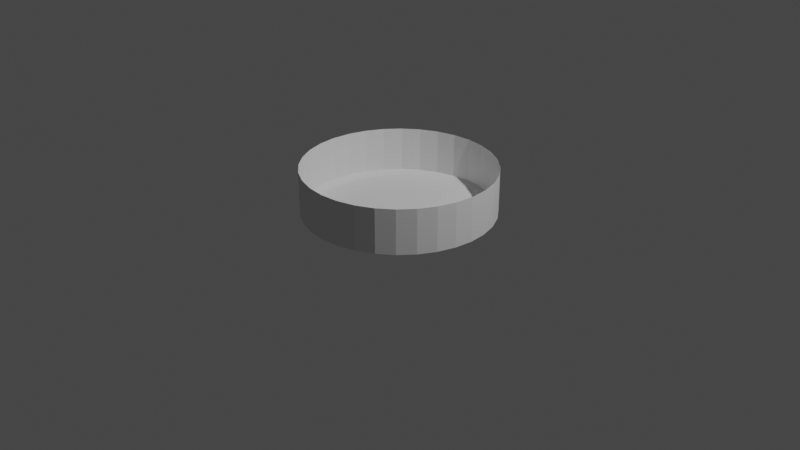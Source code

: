 # Source: FoodBowl.blend  (saved by Blender 2.82.7; exported with 4.5.12 LTS)
import bpy
from mathutils import Matrix  # noqa: F401  (used for matrix-valued properties, if any)

bpy.ops.wm.read_factory_settings(use_empty=True)
scene = bpy.context.scene
scene.name = 'Scene'

# ---- collections
col_collection = bpy.data.collections.new('Collection'); scene.collection.children.link(col_collection)

# ---- world
world_world = bpy.data.worlds.new('World'); scene.world = world_world
world_world.use_nodes = True; world_world.node_tree.nodes.clear()
_N = world_world.node_tree.nodes; _L = world_world.node_tree.links
n0 = _N.new('ShaderNodeOutputWorld'); n0.name = 'World Output'; n0.location = (300, 300)
n1 = _N.new('ShaderNodeBackground'); n1.name = 'Background'; n1.location = (10, 300)
n1.inputs[0].default_value = (0.05088, 0.05088, 0.05088, 1.0)
_L.new(n1.outputs[0], n0.inputs[0])
n0.is_active_output = True
world_world.color = (0.05088, 0.05088, 0.05088)
world_world.use_sun_shadow = False
world_world.sun_shadow_jitter_overblur = 0.0

# ---- cameras
cam_camera = bpy.data.cameras.new('Camera')
cam_camera.clip_end = 100.0
cam_camera.ortho_scale = 7.314

# ---- lights
light_light = bpy.data.lights.new('Light', 'POINT')
light_light.transmission_factor = 0.0
light_light.energy = 1000.0
light_light.shadow_soft_size = 0.1
light_light.shadow_maximum_resolution = 0.006
light_light.use_absolute_resolution = True

# ---- meshes
me_cylinder = bpy.data.meshes.new('Cylinder')
me_cylinder.from_pydata([(0.0, 1.0, 1.0), (0.1951, 0.9808, 1.0), (0.3827, 0.9239, 1.0), (0.5556, 0.8315, 1.0), (0.7071, 0.7071, 1.0), (0.8315, 0.5556, 1.0), (0.9239, 0.3827, 1.0), (0.9808, 0.1951, 1.0), (1.0, 7.55e-08, 1.0), (0.9808, -0.1951, 1.0), (0.9239, -0.3827, 1.0), (0.8315, -0.5556, 1.0), (0.7071, -0.7071, 1.0), (0.5556, -0.8315, 1.0), (0.3827, -0.9239, 1.0), (0.1951, -0.9808, 1.0), (-3.258e-07, -1.0, 1.0), (-0.1951, -0.9808, 1.0), (-0.3827, -0.9239, 1.0), (-0.5556, -0.8315, 1.0), (-0.7071, -0.7071, 1.0), (-0.8315, -0.5556, 1.0), (-0.9239, -0.3827, 1.0), (-0.9808, -0.1951, 1.0), (-1.0, 9.656e-07, 1.0), (-0.9808, 0.1951, 1.0), (-0.9239, 0.3827, 1.0), (-0.8315, 0.5556, 1.0), (-0.7071, 0.7071, 1.0), (-0.5556, 0.8315, 1.0), (-0.3827, 0.9239, 1.0), (-0.1951, 0.9808, 1.0), (-7.916e-08, 0.8961, -1.0), (0.0, 1.0, -0.8966), (0.1748, 0.8789, -1.0), (0.1951, 0.9808, -0.8966), (0.3429, 0.8279, -1.0), (0.3827, 0.9239, -0.8966), (0.4979, 0.7451, -1.0), (0.5556, 0.8315, -0.8966), (0.6336, 0.6336, -1.0), (0.7071, 0.7071, -0.8966), (0.7451, 0.4979, -1.0), (0.8315, 0.5556, -0.8966), (0.8279, 0.3429, -1.0), (0.9239, 0.3827, -0.8966), (0.8789, 0.1748, -1.0), (0.9808, 0.1951, -0.8966), (0.8961, 4.377e-08, -1.0), (1.0, 7.55e-08, -0.8966), (0.8789, -0.1748, -1.0), (0.9808, -0.1951, -0.8966), (0.8279, -0.3429, -1.0), (0.9239, -0.3827, -0.8966), (0.7451, -0.4979, -1.0), (0.8315, -0.5556, -0.8966), (0.6336, -0.6336, -1.0), (0.7071, -0.7071, -0.8966), (0.4979, -0.7451, -1.0), (0.5556, -0.8315, -0.8966), (0.3429, -0.8279, -1.0), (0.3827, -0.9239, -0.8966), (0.1748, -0.8789, -1.0), (0.1951, -0.9808, -0.8966), (-2.617e-07, -0.8961, -1.0), (-3.258e-07, -1.0, -0.8966), (-0.1748, -0.8789, -1.0), (-0.1951, -0.9808, -0.8966), (-0.3429, -0.8279, -1.0), (-0.3827, -0.9239, -0.8966), (-0.4979, -0.7451, -1.0), (-0.5556, -0.8315, -0.8966), (-0.6336, -0.6336, -1.0), (-0.7071, -0.7071, -0.8966), (-0.7451, -0.4979, -1.0), (-0.8315, -0.5556, -0.8966), (-0.8279, -0.3429, -1.0), (-0.9239, -0.3827, -0.8966), (-0.8789, -0.1748, -1.0), (-0.9808, -0.1951, -0.8966), (-0.8961, 7.767e-07, -1.0), (-1.0, 9.656e-07, -0.8966), (-0.8789, 0.1748, -1.0), (-0.9808, 0.1951, -0.8966), (-0.8279, 0.3429, -1.0), (-0.9239, 0.3827, -0.8966), (-0.7451, 0.4979, -1.0), (-0.8315, 0.5556, -0.8966), (-0.6336, 0.6336, -1.0), (-0.7071, 0.7071, -0.8966), (-0.4979, 0.7451, -1.0), (-0.5556, 0.8315, -0.8966), (-0.3429, 0.8279, -1.0), (-0.3827, 0.9239, -0.8966), (-0.1748, 0.8789, -1.0), (-0.1951, 0.9808, -0.8966)], [], [(95, 31, 0, 33), (37, 2, 3, 39), (39, 3, 4, 41), (41, 4, 5, 43), (43, 5, 6, 45), (45, 6, 7, 47), (47, 7, 8, 49), (49, 8, 9, 51), (51, 9, 10, 53), (53, 10, 11, 55), (55, 11, 12, 57), (57, 12, 13, 59), (59, 13, 14, 61), (61, 14, 15, 63), (63, 15, 16, 65), (65, 16, 17, 67), (67, 17, 18, 69), (69, 18, 19, 71), (71, 19, 20, 73), (73, 20, 21, 75), (75, 21, 22, 77), (77, 22, 23, 79), (79, 23, 24, 81), (81, 24, 25, 83), (83, 25, 26, 85), (85, 26, 27, 87), (87, 27, 28, 89), (89, 28, 29, 91), (91, 29, 30, 93), (93, 30, 31, 95), (35, 1, 2, 37), (33, 0, 1, 35), (33, 35, 34, 32), (35, 37, 36, 34), (37, 39, 38, 36), (39, 41, 40, 38), (41, 43, 42, 40), (43, 45, 44, 42), (45, 47, 46, 44), (47, 49, 48, 46), (49, 51, 50, 48), (51, 53, 52, 50), (53, 55, 54, 52), (55, 57, 56, 54), (57, 59, 58, 56), (59, 61, 60, 58), (61, 63, 62, 60), (63, 65, 64, 62), (65, 67, 66, 64), (67, 69, 68, 66), (69, 71, 70, 68), (71, 73, 72, 70), (73, 75, 74, 72), (75, 77, 76, 74), (77, 79, 78, 76), (79, 81, 80, 78), (81, 83, 82, 80), (83, 85, 84, 82), (85, 87, 86, 84), (87, 89, 88, 86), (89, 91, 90, 88), (91, 93, 92, 90), (93, 95, 94, 92), (95, 33, 32, 94), (32, 34, 36, 38, 40, 42, 44, 46, 48, 50, 52, 54, 56, 58, 60, 62, 64, 66, 68, 70, 72, 74, 76, 78, 80, 82, 84, 86, 88, 90, 92, 94)])
_uv = me_cylinder.uv_layers.new(name='UVMap')
_uv.uv.foreach_set('vector', [0.03125, 0.5258, 0.03125, 1.0, 0.0, 1.0, 0.0, 0.5258, 0.9375, 0.5258, 0.9375, 1.0, 0.9062, 1.0, 0.9062, 0.5258, 0.9062, 0.5258, 0.9062, 1.0, 0.875, 1.0, 0.875, 0.5258, 0.875, 0.5258, 0.875, 1.0, 0.8438, 1.0, 0.8438, 0.5258, 0.8438, 0.5258, 0.8438, 1.0, 0.8125, 1.0, 0.8125, 0.5258, 0.8125, 0.5258, 0.8125, 1.0, 0.7812, 1.0, 0.7812, 0.5258, 0.7813, 0.5258, 0.7812, 1.0, 0.75, 1.0, 0.75, 0.5258, 0.75, 0.5258, 0.75, 1.0, 0.7188, 1.0, 0.7188, 0.5258, 0.7188, 0.5258, 0.7188, 1.0, 0.6875, 1.0, 0.6875, 0.5258, 0.6875, 0.5258, 0.6875, 1.0, 0.6562, 1.0, 0.6562, 0.5258, 0.6563, 0.5258, 0.6562, 1.0, 0.625, 1.0, 0.625, 0.5258, 0.625, 0.5258, 0.625, 1.0, 0.5938, 1.0, 0.5938, 0.5258, 0.5938, 0.5258, 0.5938, 1.0, 0.5625, 1.0, 0.5625, 0.5258, 0.5625, 0.5258, 0.5625, 1.0, 0.5312, 1.0, 0.5312, 0.5258, 0.5312, 0.5258, 0.5312, 1.0, 0.5, 1.0, 0.5, 0.5258, 0.5, 0.5258, 0.5, 1.0, 0.4688, 1.0, 0.4688, 0.5258, 0.4688, 0.5258, 0.4688, 1.0, 0.4375, 1.0, 0.4375, 0.5258, 0.4375, 0.5258, 0.4375, 1.0, 0.4062, 1.0, 0.4062, 0.5258, 0.4062, 0.5258, 0.4062, 1.0, 0.375, 1.0, 0.375, 0.5258, 0.375, 0.5258, 0.375, 1.0, 0.3438, 1.0, 0.3438, 0.5258, 0.3438, 0.5258, 0.3438, 1.0, 0.3125, 1.0, 0.3125, 0.5258, 0.3125, 0.5258, 0.3125, 1.0, 0.2812, 1.0, 0.2812, 0.5258, 0.2813, 0.5258, 0.2812, 1.0, 0.25, 1.0, 0.25, 0.5258, 0.25, 0.5258, 0.25, 1.0, 0.2188, 1.0, 0.2188, 0.5258, 0.2188, 0.5258, 0.2188, 1.0, 0.1875, 1.0, 0.1875, 0.5258, 0.1875, 0.5258, 0.1875, 1.0, 0.1562, 1.0, 0.1562, 0.5258, 0.1562, 0.5258, 0.1562, 1.0, 0.125, 1.0, 0.125, 0.5258, 0.125, 0.5258, 0.125, 1.0, 0.09375, 1.0, 0.09375, 0.5258, 0.09375, 0.5258, 0.09375, 1.0, 0.0625, 1.0, 0.0625, 0.5258, 0.0625, 0.5258, 0.0625, 1.0, 0.03125, 1.0, 0.03125, 0.5258, 0.9688, 0.5258, 0.9688, 1.0, 0.9375, 1.0, 0.9375, 0.5258, 1.0, 0.5258, 1.0, 1.0, 0.9688, 1.0, 0.9688, 0.5258, 1.0, 0.5258, 0.9688, 0.5258, 0.9704, 0.5, 0.9984, 0.5, 0.9688, 0.5258, 0.9375, 0.5258, 0.9391, 0.5, 0.9671, 0.5, 0.9375, 0.5258, 0.9062, 0.5258, 0.9079, 0.5, 0.9359, 0.5, 0.9062, 0.5258, 0.875, 0.5258, 0.8766, 0.5, 0.9046, 0.5, 0.875, 0.5258, 0.8438, 0.5258, 0.8454, 0.5, 0.8734, 0.5, 0.8438, 0.5258, 0.8125, 0.5258, 0.8141, 0.5, 0.8421, 0.5, 0.8125, 0.5258, 0.7812, 0.5258, 0.7829, 0.5, 0.8109, 0.5, 0.7813, 0.5258, 0.75, 0.5258, 0.7516, 0.5, 0.7796, 0.5, 0.75, 0.5258, 0.7188, 0.5258, 0.7204, 0.5, 0.7484, 0.5, 0.7188, 0.5258, 0.6875, 0.5258, 0.6891, 0.5, 0.7171, 0.5, 0.6875, 0.5258, 0.6562, 0.5258, 0.6579, 0.5, 0.6859, 0.5, 0.6563, 0.5258, 0.625, 0.5258, 0.6266, 0.5, 0.6546, 0.5, 0.625, 0.5258, 0.5938, 0.5258, 0.5954, 0.5, 0.6234, 0.5, 0.5938, 0.5258, 0.5625, 0.5258, 0.5641, 0.5, 0.5921, 0.5, 0.5625, 0.5258, 0.5312, 0.5258, 0.5329, 0.5, 0.5609, 0.5, 0.5312, 0.5258, 0.5, 0.5258, 0.5016, 0.5, 0.5296, 0.5, 0.5, 0.5258, 0.4688, 0.5258, 0.4704, 0.5, 0.4984, 0.5, 0.4688, 0.5258, 0.4375, 0.5258, 0.4391, 0.5, 0.4671, 0.5, 0.4375, 0.5258, 0.4062, 0.5258, 0.4079, 0.5, 0.4359, 0.5, 0.4062, 0.5258, 0.375, 0.5258, 0.3766, 0.5, 0.4046, 0.5, 0.375, 0.5258, 0.3438, 0.5258, 0.3454, 0.5, 0.3734, 0.5, 0.3438, 0.5258, 0.3125, 0.5258, 0.3141, 0.5, 0.3421, 0.5, 0.3125, 0.5258, 0.2812, 0.5258, 0.2829, 0.5, 0.3109, 0.5, 0.2813, 0.5258, 0.25, 0.5258, 0.2516, 0.5, 0.2796, 0.5, 0.25, 0.5258, 0.2188, 0.5258, 0.2204, 0.5, 0.2484, 0.5, 0.2188, 0.5258, 0.1875, 0.5258, 0.1891, 0.5, 0.2171, 0.5, 0.1875, 0.5258, 0.1562, 0.5258, 0.1579, 0.5, 0.1859, 0.5, 0.1562, 0.5258, 0.125, 0.5258, 0.1266, 0.5, 0.1546, 0.5, 0.125, 0.5258, 0.09375, 0.5258, 0.09537, 0.5, 0.1234, 0.5, 0.09375, 0.5258, 0.0625, 0.5258, 0.06412, 0.5, 0.09213, 0.5, 0.0625, 0.5258, 0.03125, 0.5258, 0.03287, 0.5, 0.06088, 0.5, 0.03125, 0.5258, 0.0, 0.5258, 0.001623, 0.5, 0.02963, 0.5, 0.75, 0.4651, 0.792, 0.4609, 0.8323, 0.4487, 0.8695, 0.4288, 0.9021, 0.4021, 0.9288, 0.3695, 0.9487, 0.3323, 0.9609, 0.292, 0.9651, 0.25, 0.9609, 0.208, 0.9487, 0.1677, 0.9288, 0.1305, 0.9021, 0.09792, 0.8695, 0.07118, 0.8323, 0.0513, 0.792, 0.03906, 0.75, 0.03493, 0.708, 0.03906, 0.6677, 0.0513, 0.6305, 0.07118, 0.5979, 0.09792, 0.5712, 0.1305, 0.5513, 0.1677, 0.5391, 0.208, 0.5349, 0.25, 0.5391, 0.292, 0.5513, 0.3323, 0.5712, 0.3695, 0.5979, 0.4021, 0.6305, 0.4288, 0.6677, 0.4487, 0.708, 0.4609])
me_cylinder.use_remesh_fix_poles = True
me_cylinder.use_remesh_preserve_attributes = False
me_cylinder.use_mirror_vertex_groups = False
me_cylinder.update()

# ---- objects
ob_light = bpy.data.objects.new('Light', light_light)
ob_camera = bpy.data.objects.new('Camera', cam_camera)
ob_cylinder = bpy.data.objects.new('Cylinder', me_cylinder)

# ---- transforms, parenting, visibility, modifiers, constraints
ob_light.location = (4.076, 1.005, 5.904)
ob_light.rotation_euler = (0.6503, 0.05522, 1.866)
ob_light.lock_rotations_4d = False
ob_light.empty_display_type = 'ARROWS'
ob_light.color = (0.0, 0.0, 0.0, 0.0)
ob_light.lineart.crease_threshold = 0.0
ob_camera.location = (7.359, -6.926, 4.958)
ob_camera.rotation_euler = (1.109, 0.0, 0.8149)
ob_camera.lock_rotations_4d = False
ob_camera.empty_display_type = 'ARROWS'
ob_camera.color = (0.0, 0.0, 0.0, 0.0)
ob_camera.display_type = 'WIRE'
ob_camera.lineart.crease_threshold = 0.0
ob_cylinder.location = (0.0, 0.0, 0.3358)
ob_cylinder.scale = (1.0, 1.0, 0.2478)
ob_cylinder.lineart.crease_threshold = 0.0

# ---- collection membership
col_collection.objects.link(ob_light)
col_collection.objects.link(ob_camera)
col_collection.objects.link(ob_cylinder)

# ---- scene / render settings (as saved in the file)
scene.camera = ob_camera
scene.frame_start = 1; scene.frame_end = 250; scene.frame_set(1)
scene.render.engine = 'BLENDER_EEVEE_NEXT'
scene.cycles.use_denoising = False
scene.cycles.samples = 128
scene.cycles.sampling_pattern = 'TABULATED_SOBOL'
scene.cycles.use_adaptive_sampling = False
scene.cycles.use_light_tree = False
scene.view_settings.view_transform = 'Filmic'
bpy.context.view_layer.update()

